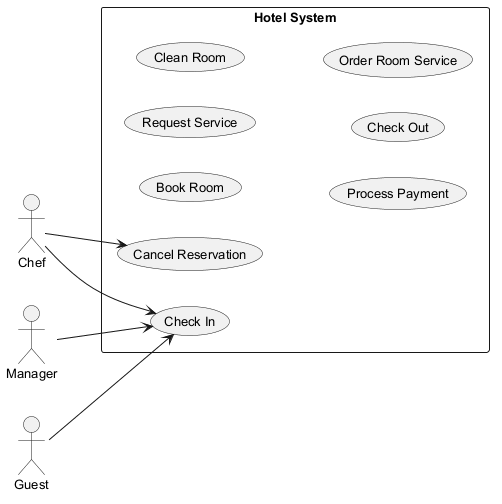

The diagram above was rendered by PlantUML. Its source (embedded in the PNG):
@startuml
skinparam backgroundColor #FFFFFF
skinparam classBackgroundColor #F3E5F5
skinparam classBorderColor #6A1B9A
skinparam defaultFontSize 13
left to right direction
actor "Manager" as Manager
actor "Chef" as Chef
actor "Guest" as Guest
rectangle "Hotel System" {
  usecase "Book Room" as UC_BookRoom
  usecase "Request Service" as UC_RequestService
  usecase "Clean Room" as UC_CleanRoom
  usecase "Process Payment" as UC_ProcessPayment
  usecase "Check In" as UC_CheckIn
  usecase "Check Out" as UC_CheckOut
  usecase "Cancel Reservation" as UC_CancelReservation
  usecase "Order Room Service" as UC_OrderRoomService
}
Manager --> UC_CheckIn
Chef --> UC_CancelReservation
Chef --> UC_CheckIn
Guest --> UC_CheckIn
@enduml